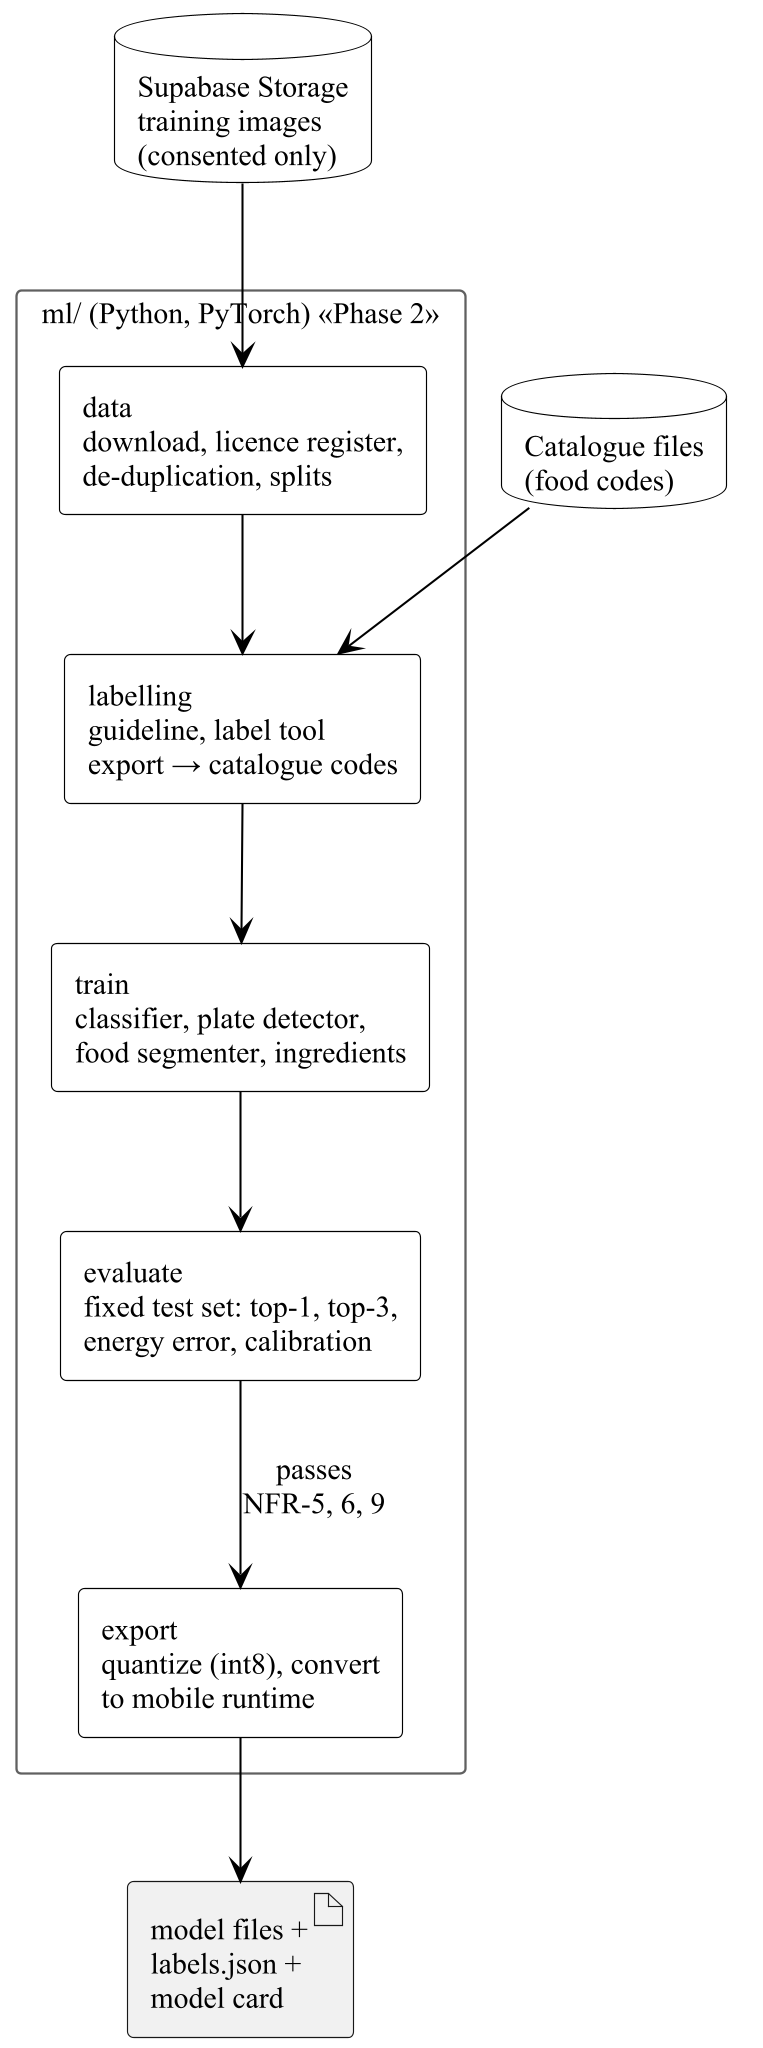

The diagram above was rendered by PlantUML. Its source (embedded in the PNG):
@startuml
!include style.iuml
skinparam packageStyle rectangle
skinparam rectangle {
  FontStyle plain
}
skinparam nodesep 30
package "ml/ (Python, PyTorch) «Phase 2»" {
  rectangle "data\ndownload, licence register,\nde-duplication, splits" as d
  rectangle "labelling\nguideline, label tool\nexport → catalogue codes" as l
  rectangle "train\nclassifier, plate detector,\nfood segmenter, ingredients" as t
  rectangle "evaluate\nfixed test set: top-1, top-3,\nenergy error, calibration" as e
  rectangle "export\nquantize (int8), convert\nto mobile runtime" as x
}
database "Supabase Storage\ntraining images\n(consented only)" as S
database "Catalogue files\n(food codes)" as C
artifact "model files +\nlabels.json +\nmodel card" as M
S --> d
C --> l
d --> l
l --> t
t --> e
e --> x : passes\nNFR-5, 6, 9
x --> M
@enduml